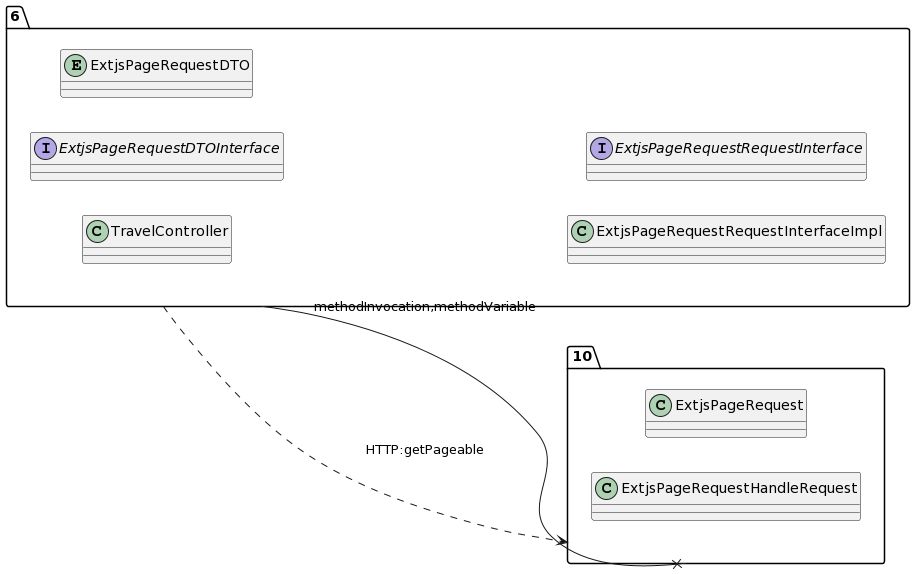

The diagram above was rendered by PlantUML. Its source (embedded in the PNG):
@startuml
allow_mixing
left to right direction
package "6"{
class TravelController
interface ExtjsPageRequestDTOInterface
entity ExtjsPageRequestDTO
class ExtjsPageRequestRequestInterfaceImpl
interface ExtjsPageRequestRequestInterface

}
package "10"{
class ExtjsPageRequest
class ExtjsPageRequestHandleRequest

}
"6" --x "10":methodInvocation,methodVariable
"6" ..> "10":HTTP:getPageable
@enduml